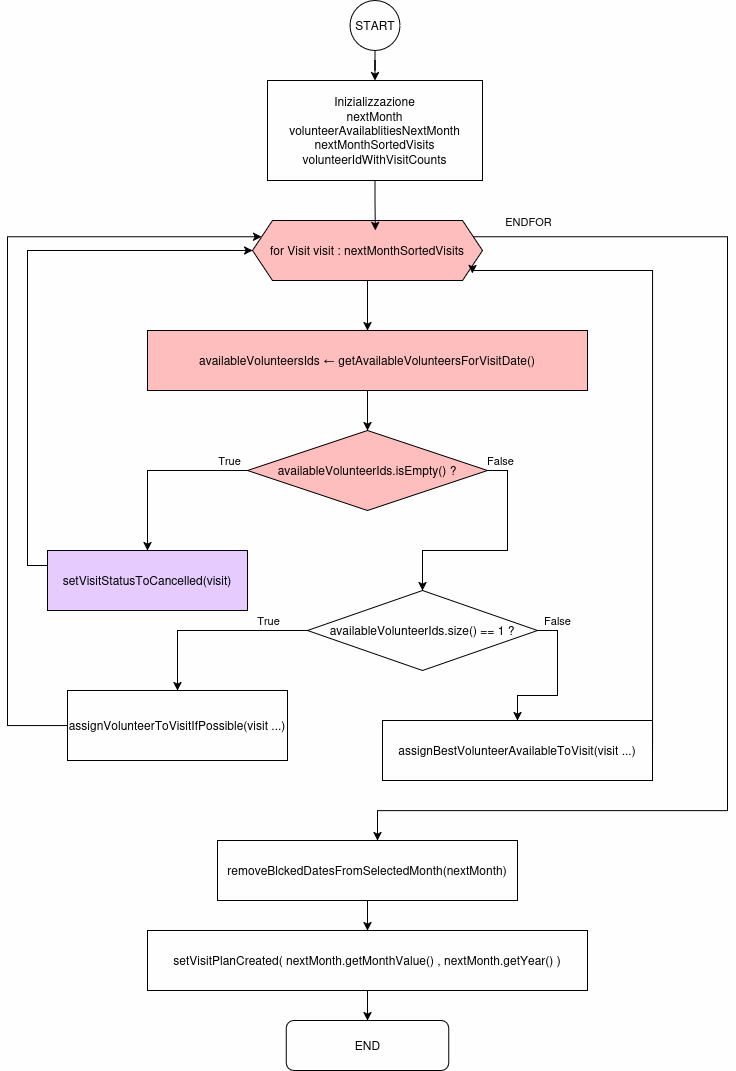

The diagram above was exported from draw.io. Its source (the exported page's mxGraphModel, read from the mxfile embedded in the PNG):
<mxGraphModel dx="983" dy="547" grid="1" gridSize="10" guides="1" tooltips="1" connect="1" arrows="1" fold="1" page="0" pageScale="1" pageWidth="850" pageHeight="1100" background="light-dark(#FFFFFF,#FEFEFE)" math="0" shadow="0">
  <root>
    <mxCell id="0" />
    <mxCell id="1" parent="0" />
    <mxCell id="lIMc1mYM7HP356d8VnJQ-1" style="edgeStyle=orthogonalEdgeStyle;rounded=0;orthogonalLoop=1;jettySize=auto;html=1;exitX=0.5;exitY=1;exitDx=0;exitDy=0;labelBackgroundColor=#FFFFFF00;fontColor=light-dark(#000000,#000000);strokeColor=light-dark(#000000,#000000);" edge="1" parent="1" source="lIMc1mYM7HP356d8VnJQ-2" target="lIMc1mYM7HP356d8VnJQ-3">
      <mxGeometry relative="1" as="geometry" />
    </mxCell>
    <mxCell id="lIMc1mYM7HP356d8VnJQ-2" value="START" style="ellipse;whiteSpace=wrap;html=1;aspect=fixed;fillColor=none;labelBackgroundColor=#FFFFFF00;fontColor=light-dark(#000000,#000000);strokeColor=light-dark(#000000,#000000);" vertex="1" parent="1">
      <mxGeometry x="392.5" width="50" height="50" as="geometry" />
    </mxCell>
    <mxCell id="lIMc1mYM7HP356d8VnJQ-3" value="Inizializzazione&lt;br&gt;nextMonth&lt;br&gt;volunteerAvailablitiesNextMonth&lt;br&gt;nextMonthSortedVisits&lt;br&gt;volunteerIdWithVisitCounts" style="rounded=0;whiteSpace=wrap;html=1;fillColor=none;labelBackgroundColor=#FFFFFF00;fontColor=light-dark(#000000,#000000);strokeColor=light-dark(#000000,#000000);" vertex="1" parent="1">
      <mxGeometry x="310" y="80" width="215" height="100" as="geometry" />
    </mxCell>
    <mxCell id="lIMc1mYM7HP356d8VnJQ-4" style="edgeStyle=orthogonalEdgeStyle;rounded=0;orthogonalLoop=1;jettySize=auto;html=1;exitX=1;exitY=0.25;exitDx=0;exitDy=0;labelBackgroundColor=#FFFFFF00;fontColor=light-dark(#000000,#000000);strokeColor=light-dark(#000000,#000000);" edge="1" parent="1" source="lIMc1mYM7HP356d8VnJQ-6" target="lIMc1mYM7HP356d8VnJQ-28">
      <mxGeometry relative="1" as="geometry">
        <mxPoint x="400" y="860" as="targetPoint" />
        <Array as="points">
          <mxPoint x="770" y="236" />
          <mxPoint x="770" y="810" />
          <mxPoint x="420" y="810" />
        </Array>
      </mxGeometry>
    </mxCell>
    <mxCell id="lIMc1mYM7HP356d8VnJQ-5" value="ENDFOR" style="edgeLabel;html=1;align=center;verticalAlign=middle;resizable=0;points=[];labelBackgroundColor=#FFFFFF00;fontColor=light-dark(#000000,#000000);" vertex="1" connectable="0" parent="lIMc1mYM7HP356d8VnJQ-4">
      <mxGeometry x="-0.9093" y="1" relative="1" as="geometry">
        <mxPoint y="-15" as="offset" />
      </mxGeometry>
    </mxCell>
    <mxCell id="lIMc1mYM7HP356d8VnJQ-6" value="for Visit visit : nextMonthSortedVisits" style="shape=hexagon;perimeter=hexagonPerimeter2;whiteSpace=wrap;html=1;fixedSize=1;fillColor=light-dark(#FFFFFF40,#FF000040);labelBackgroundColor=#FFFFFF00;fontColor=light-dark(#000000,#000000);strokeColor=light-dark(#000000,#000000);" vertex="1" parent="1">
      <mxGeometry x="295" y="220" width="230" height="60" as="geometry" />
    </mxCell>
    <mxCell id="lIMc1mYM7HP356d8VnJQ-7" style="edgeStyle=orthogonalEdgeStyle;rounded=0;orthogonalLoop=1;jettySize=auto;html=1;exitX=0.5;exitY=1;exitDx=0;exitDy=0;entryX=0.5;entryY=0;entryDx=0;entryDy=0;labelBackgroundColor=#FFFFFF00;fontColor=light-dark(#000000,#000000);strokeColor=light-dark(#000000,#000000);" edge="1" parent="1" source="lIMc1mYM7HP356d8VnJQ-8" target="lIMc1mYM7HP356d8VnJQ-15">
      <mxGeometry relative="1" as="geometry" />
    </mxCell>
    <mxCell id="lIMc1mYM7HP356d8VnJQ-8" value="&lt;div&gt;availableVolunteersIds ← getAvailableVolunteersForVisitDate()&lt;/div&gt;" style="rounded=0;whiteSpace=wrap;html=1;fillColor=light-dark(#FFFFFF40,#FF000040);labelBackgroundColor=#FFFFFF00;fontColor=light-dark(#000000,#000000);strokeColor=light-dark(#000000,#000000);" vertex="1" parent="1">
      <mxGeometry x="190" y="330" width="440" height="60" as="geometry" />
    </mxCell>
    <mxCell id="lIMc1mYM7HP356d8VnJQ-9" style="edgeStyle=orthogonalEdgeStyle;rounded=0;orthogonalLoop=1;jettySize=auto;html=1;exitX=0.5;exitY=1;exitDx=0;exitDy=0;entryX=0.534;entryY=0.167;entryDx=0;entryDy=0;entryPerimeter=0;fillColor=none;labelBackgroundColor=#FFFFFF00;fontColor=light-dark(#000000,#000000);strokeColor=light-dark(#000000,#000000);" edge="1" parent="1" source="lIMc1mYM7HP356d8VnJQ-3" target="lIMc1mYM7HP356d8VnJQ-6">
      <mxGeometry relative="1" as="geometry" />
    </mxCell>
    <mxCell id="lIMc1mYM7HP356d8VnJQ-10" value="" style="endArrow=classic;html=1;rounded=0;exitX=0.5;exitY=1;exitDx=0;exitDy=0;labelBackgroundColor=#FFFFFF00;fontColor=light-dark(#000000,#000000);strokeColor=light-dark(#000000,#000000);" edge="1" parent="1" source="lIMc1mYM7HP356d8VnJQ-6" target="lIMc1mYM7HP356d8VnJQ-8">
      <mxGeometry width="50" height="50" relative="1" as="geometry">
        <mxPoint x="400" y="340" as="sourcePoint" />
        <mxPoint x="450" y="290" as="targetPoint" />
      </mxGeometry>
    </mxCell>
    <mxCell id="lIMc1mYM7HP356d8VnJQ-11" style="edgeStyle=orthogonalEdgeStyle;rounded=0;orthogonalLoop=1;jettySize=auto;html=1;exitX=0;exitY=0.5;exitDx=0;exitDy=0;entryX=0.5;entryY=0;entryDx=0;entryDy=0;labelBackgroundColor=#FFFFFF00;fontColor=light-dark(#000000,#000000);strokeColor=light-dark(#000000,#000000);" edge="1" parent="1" source="lIMc1mYM7HP356d8VnJQ-15" target="lIMc1mYM7HP356d8VnJQ-17">
      <mxGeometry relative="1" as="geometry" />
    </mxCell>
    <mxCell id="lIMc1mYM7HP356d8VnJQ-12" value="True" style="edgeLabel;html=1;align=center;verticalAlign=middle;resizable=0;points=[];labelBackgroundColor=#FFFFFF00;fontColor=light-dark(#000000,#000000);" vertex="1" connectable="0" parent="lIMc1mYM7HP356d8VnJQ-11">
      <mxGeometry x="-0.8" y="-3" relative="1" as="geometry">
        <mxPoint y="-7" as="offset" />
      </mxGeometry>
    </mxCell>
    <mxCell id="lIMc1mYM7HP356d8VnJQ-13" style="edgeStyle=orthogonalEdgeStyle;rounded=0;orthogonalLoop=1;jettySize=auto;html=1;exitX=1;exitY=0.5;exitDx=0;exitDy=0;entryX=0.5;entryY=0;entryDx=0;entryDy=0;labelBackgroundColor=#FFFFFF00;fontColor=light-dark(#000000,#000000);strokeColor=light-dark(#000000,#000000);" edge="1" parent="1" source="lIMc1mYM7HP356d8VnJQ-15" target="lIMc1mYM7HP356d8VnJQ-22">
      <mxGeometry relative="1" as="geometry" />
    </mxCell>
    <mxCell id="lIMc1mYM7HP356d8VnJQ-14" value="False" style="edgeLabel;html=1;align=center;verticalAlign=middle;resizable=0;points=[];labelBackgroundColor=#FFFFFF00;fontColor=light-dark(#000000,#000000);" vertex="1" connectable="0" parent="lIMc1mYM7HP356d8VnJQ-13">
      <mxGeometry x="-0.8859" y="-1" relative="1" as="geometry">
        <mxPoint y="-11" as="offset" />
      </mxGeometry>
    </mxCell>
    <mxCell id="lIMc1mYM7HP356d8VnJQ-15" value="availableVolunteerIds.isEmpty() ?" style="rhombus;whiteSpace=wrap;html=1;fillColor=light-dark(#FFFFFF40,#FF000040);labelBackgroundColor=#FFFFFF00;fontColor=light-dark(#000000,#000000);strokeColor=light-dark(#000000,#000000);" vertex="1" parent="1">
      <mxGeometry x="290" y="430" width="240" height="80" as="geometry" />
    </mxCell>
    <mxCell id="lIMc1mYM7HP356d8VnJQ-16" style="edgeStyle=orthogonalEdgeStyle;rounded=0;orthogonalLoop=1;jettySize=auto;html=1;exitX=0;exitY=0.25;exitDx=0;exitDy=0;entryX=0;entryY=0.5;entryDx=0;entryDy=0;labelBackgroundColor=#FFFFFF00;fontColor=light-dark(#000000,#000000);strokeColor=light-dark(#000000,#000000);" edge="1" parent="1" source="lIMc1mYM7HP356d8VnJQ-17" target="lIMc1mYM7HP356d8VnJQ-6">
      <mxGeometry relative="1" as="geometry" />
    </mxCell>
    <mxCell id="lIMc1mYM7HP356d8VnJQ-17" value="&lt;div&gt;setVisitStatusToCancelled(visit)&lt;/div&gt;" style="rounded=0;whiteSpace=wrap;html=1;fillColor=light-dark(#9933FF40,#9933FF40);labelBackgroundColor=#FFFFFF00;fontColor=light-dark(#000000,#000000);strokeColor=light-dark(#000000,#000000);" vertex="1" parent="1">
      <mxGeometry x="90" y="550" width="200" height="60" as="geometry" />
    </mxCell>
    <mxCell id="lIMc1mYM7HP356d8VnJQ-18" style="edgeStyle=orthogonalEdgeStyle;rounded=0;orthogonalLoop=1;jettySize=auto;html=1;exitX=0;exitY=0.5;exitDx=0;exitDy=0;entryX=0.5;entryY=0;entryDx=0;entryDy=0;labelBackgroundColor=#FFFFFF00;fontColor=light-dark(#000000,#000000);strokeColor=light-dark(#000000,#000000);" edge="1" parent="1" source="lIMc1mYM7HP356d8VnJQ-22" target="lIMc1mYM7HP356d8VnJQ-24">
      <mxGeometry relative="1" as="geometry" />
    </mxCell>
    <mxCell id="lIMc1mYM7HP356d8VnJQ-19" value="&lt;div&gt;True&lt;/div&gt;" style="edgeLabel;html=1;align=center;verticalAlign=middle;resizable=0;points=[];labelBackgroundColor=#FFFFFF00;fontColor=light-dark(#000000,#000000);" vertex="1" connectable="0" parent="lIMc1mYM7HP356d8VnJQ-18">
      <mxGeometry x="-0.5825" relative="1" as="geometry">
        <mxPoint y="-10" as="offset" />
      </mxGeometry>
    </mxCell>
    <mxCell id="lIMc1mYM7HP356d8VnJQ-20" style="edgeStyle=orthogonalEdgeStyle;rounded=0;orthogonalLoop=1;jettySize=auto;html=1;exitX=1;exitY=0.5;exitDx=0;exitDy=0;entryX=0.5;entryY=0;entryDx=0;entryDy=0;labelBackgroundColor=#FFFFFF00;fontColor=light-dark(#000000,#000000);strokeColor=light-dark(#000000,#000000);" edge="1" parent="1" source="lIMc1mYM7HP356d8VnJQ-22" target="lIMc1mYM7HP356d8VnJQ-26">
      <mxGeometry relative="1" as="geometry" />
    </mxCell>
    <mxCell id="lIMc1mYM7HP356d8VnJQ-21" value="False" style="edgeLabel;html=1;align=center;verticalAlign=middle;resizable=0;points=[];labelBackgroundColor=#FFFFFF00;fontColor=light-dark(#000000,#000000);" vertex="1" connectable="0" parent="lIMc1mYM7HP356d8VnJQ-20">
      <mxGeometry x="-0.74" y="1" relative="1" as="geometry">
        <mxPoint y="-9" as="offset" />
      </mxGeometry>
    </mxCell>
    <mxCell id="lIMc1mYM7HP356d8VnJQ-22" value="availableVolunteerIds.size() == 1 ?" style="rhombus;whiteSpace=wrap;html=1;fillColor=none;labelBackgroundColor=#FFFFFF00;fontColor=light-dark(#000000,#000000);strokeColor=light-dark(#000000,#000000);" vertex="1" parent="1">
      <mxGeometry x="350" y="590" width="230" height="80" as="geometry" />
    </mxCell>
    <mxCell id="lIMc1mYM7HP356d8VnJQ-23" style="edgeStyle=orthogonalEdgeStyle;rounded=0;orthogonalLoop=1;jettySize=auto;html=1;entryX=0;entryY=0.25;entryDx=0;entryDy=0;labelBackgroundColor=#FFFFFF00;fontColor=light-dark(#000000,#000000);strokeColor=light-dark(#000000,#000000);" edge="1" parent="1" source="lIMc1mYM7HP356d8VnJQ-24" target="lIMc1mYM7HP356d8VnJQ-6">
      <mxGeometry relative="1" as="geometry">
        <mxPoint x="30" y="230" as="targetPoint" />
        <Array as="points">
          <mxPoint x="50" y="725" />
          <mxPoint x="50" y="236" />
        </Array>
      </mxGeometry>
    </mxCell>
    <mxCell id="lIMc1mYM7HP356d8VnJQ-24" value="assignVolunteerToVisitIfPossible(visit ...)" style="rounded=0;whiteSpace=wrap;html=1;fillColor=none;labelBackgroundColor=#FFFFFF00;fontColor=light-dark(#000000,#000000);strokeColor=light-dark(#000000,#000000);" vertex="1" parent="1">
      <mxGeometry x="110" y="690" width="220" height="70" as="geometry" />
    </mxCell>
    <mxCell id="lIMc1mYM7HP356d8VnJQ-25" style="edgeStyle=orthogonalEdgeStyle;rounded=0;orthogonalLoop=1;jettySize=auto;html=1;exitX=1;exitY=0.5;exitDx=0;exitDy=0;entryX=0.956;entryY=0.881;entryDx=0;entryDy=0;entryPerimeter=0;labelBackgroundColor=#FFFFFF00;fontColor=light-dark(#000000,#000000);strokeColor=light-dark(#000000,#000000);" edge="1" parent="1" source="lIMc1mYM7HP356d8VnJQ-26" target="lIMc1mYM7HP356d8VnJQ-6">
      <mxGeometry relative="1" as="geometry">
        <mxPoint x="715" y="260" as="targetPoint" />
        <Array as="points">
          <mxPoint x="695" y="270" />
          <mxPoint x="515" y="270" />
        </Array>
      </mxGeometry>
    </mxCell>
    <mxCell id="lIMc1mYM7HP356d8VnJQ-26" value="assignBestVolunteerAvailableToVisit(visit ...)" style="rounded=0;whiteSpace=wrap;html=1;fillColor=none;labelBackgroundColor=#FFFFFF00;fontColor=light-dark(#000000,#000000);strokeColor=light-dark(#000000,#000000);" vertex="1" parent="1">
      <mxGeometry x="425" y="720" width="270" height="60" as="geometry" />
    </mxCell>
    <mxCell id="lIMc1mYM7HP356d8VnJQ-27" style="edgeStyle=orthogonalEdgeStyle;rounded=0;orthogonalLoop=1;jettySize=auto;html=1;exitX=0.5;exitY=1;exitDx=0;exitDy=0;fillColor=none;labelBackgroundColor=#FFFFFF00;fontColor=light-dark(#000000,#000000);strokeColor=light-dark(#000000,#000000);" edge="1" parent="1" source="lIMc1mYM7HP356d8VnJQ-28" target="lIMc1mYM7HP356d8VnJQ-30">
      <mxGeometry relative="1" as="geometry" />
    </mxCell>
    <mxCell id="lIMc1mYM7HP356d8VnJQ-28" value="removeBlckedDatesFromSelectedMonth(nextMonth)" style="rounded=0;whiteSpace=wrap;html=1;fillColor=none;labelBackgroundColor=#FFFFFF00;fontColor=light-dark(#000000,#000000);strokeColor=light-dark(#000000,#000000);" vertex="1" parent="1">
      <mxGeometry x="260" y="840" width="300" height="60" as="geometry" />
    </mxCell>
    <mxCell id="lIMc1mYM7HP356d8VnJQ-29" style="edgeStyle=orthogonalEdgeStyle;rounded=0;orthogonalLoop=1;jettySize=auto;html=1;exitX=0.5;exitY=1;exitDx=0;exitDy=0;entryX=0.5;entryY=0;entryDx=0;entryDy=0;fillColor=none;labelBackgroundColor=#FFFFFF00;fontColor=light-dark(#000000,#000000);strokeColor=light-dark(#000000,#000000);" edge="1" parent="1" source="lIMc1mYM7HP356d8VnJQ-30" target="lIMc1mYM7HP356d8VnJQ-31">
      <mxGeometry relative="1" as="geometry" />
    </mxCell>
    <mxCell id="lIMc1mYM7HP356d8VnJQ-30" value="setVisitPlanCreated( nextMonth.getMonthValue() , nextMonth.getYear() )" style="rounded=0;whiteSpace=wrap;html=1;fillColor=none;labelBackgroundColor=#FFFFFF00;fontColor=light-dark(#000000,#000000);strokeColor=light-dark(#000000,#000000);" vertex="1" parent="1">
      <mxGeometry x="190" y="930" width="440" height="60" as="geometry" />
    </mxCell>
    <mxCell id="lIMc1mYM7HP356d8VnJQ-31" value="END" style="rounded=1;whiteSpace=wrap;html=1;fillColor=none;labelBackgroundColor=#FFFFFF00;fontColor=light-dark(#000000,#000000);strokeColor=light-dark(#000000,#000000);" vertex="1" parent="1">
      <mxGeometry x="328.75" y="1020" width="162.5" height="50" as="geometry" />
    </mxCell>
  </root>
</mxGraphModel>